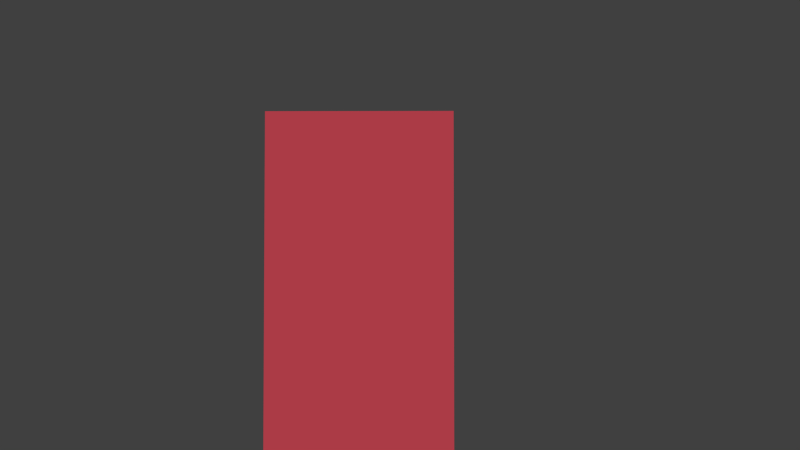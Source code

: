# Source: Scene_3_Shot_3.blend  (saved by Blender 2.76.0; exported with 4.5.12 LTS)
import bpy
from mathutils import Matrix  # noqa: F401  (used for matrix-valued properties, if any)

bpy.ops.wm.read_factory_settings(use_empty=True)
scene = bpy.context.scene
scene.name = 'Scene'

# ---- collections
col_collection_1 = bpy.data.collections.new('Collection 1'); scene.collection.children.link(col_collection_1)
col_halle_001 = bpy.data.collections.new('Halle.001')  # instanced only; not linked into the scene

# ---- materials (node trees are filled in below, after node groups)
mat_material = bpy.data.materials.new('Material')
mat_material.alpha_threshold = 0.0
mat_material.roughness = 0.5

# ---- material node trees
mat_material.use_nodes = True; mat_material.node_tree.nodes.clear()
_N = mat_material.node_tree.nodes; _L = mat_material.node_tree.links
n0 = _N.new('ShaderNodeOutputMaterial'); n0.name = 'Material Output'; n0.location = (300, 300)
n1 = _N.new('ShaderNodeBsdfDiffuse'); n1.name = 'Diffuse BSDF'; n1.location = (10, 300)
n1.inputs[0].default_value = (0.8, 0.08522, 0.1199, 1.0)
_L.new(n1.outputs[0], n0.inputs[0])
n0.is_active_output = True

# ---- world
world_world = bpy.data.worlds.new('World'); scene.world = world_world
world_world.color = (0.05088, 0.05088, 0.05088)
world_world.use_sun_shadow = False
world_world.sun_shadow_jitter_overblur = 0.0
world_world.cycles.sampling_method = 'MANUAL'
world_world.cycles.sample_map_resolution = 256

# ---- cameras
cam_camera = bpy.data.cameras.new('Camera')
cam_camera.clip_end = 100.0
cam_camera.lens = 35.0
cam_camera.sensor_width = 32.0
cam_camera.sensor_height = 18.0
cam_camera.ortho_scale = 7.314
cam_camera.dof.focus_distance = 0.0

# ---- meshes
me_plane_008 = bpy.data.meshes.new('Plane.008')
me_plane_008.from_pydata([(-1.0, -1.0, 0.0), (1.0, -1.0, 0.0), (-1.0, 1.0, 0.0), (1.0, 1.0, 0.0), (-1.0, -1.0, 3.449), (1.0, -1.0, 3.449), (-1.0, 1.0, 3.449), (1.0, 1.0, 3.449), (-1.0, -1.0, 5.432), (1.0, -1.0, 5.432), (-1.0, 1.0, 5.432), (1.0, 1.0, 5.432)], [], [(0, 2, 3, 1), (7, 6, 10, 11), (2, 0, 4, 6), (3, 2, 6, 7), (0, 1, 5, 4), (1, 3, 7, 5), (8, 9, 11, 10), (4, 5, 9, 8), (5, 7, 11, 9), (6, 4, 8, 10)])
me_plane_008.materials.append(mat_material)
me_plane_008.use_remesh_preserve_volume = False
me_plane_008.use_remesh_preserve_attributes = False
me_plane_008.use_mirror_vertex_groups = False
me_plane_008.update()

# ---- objects
ob_halle_001 = bpy.data.objects.new('Halle.001', None)
ob_plane_001 = bpy.data.objects.new('Plane.001', me_plane_008)
ob_empty = bpy.data.objects.new('Empty', None)
ob_camera = bpy.data.objects.new('Camera', cam_camera)

# ---- transforms, parenting, visibility, modifiers, constraints
ob_halle_001.location = (0.0, 0.0, 0.0)
ob_halle_001.empty_image_offset = (0.0, 0.0)
ob_halle_001.show_instancer_for_render = False
ob_halle_001.instance_type = 'COLLECTION'
ob_halle_001.lineart.crease_threshold = 0.0
ob_plane_001.location = (19.31, -16.59, 0.0)
ob_plane_001.scale = (0.7393, 0.7393, 0.7393)
ob_plane_001.lineart.crease_threshold = 0.0
ob_empty.location = (17.15, -16.3, 3.216)
ob_empty.scale = (6.711, 6.711, 6.711)
ob_empty.empty_image_offset = (0.0, 0.0)
ob_empty.lineart.crease_threshold = 0.0
ob_camera.location = (26.87, -16.2, 2.902)
ob_camera.scale = (3.228, 3.228, 3.228)
ob_camera.lock_rotations_4d = False
ob_camera.empty_display_type = 'ARROWS'
ob_camera.color = (0.0, 0.0, 0.0, 0.0)
ob_camera.display_type = 'WIRE'
ob_camera.lineart.crease_threshold = 0.0
_c = ob_camera.constraints.new('TRACK_TO'); _c.name = 'Track To'
_c.target = ob_empty
ob_halle_001.instance_collection = col_halle_001

# ---- collection membership
col_collection_1.objects.link(ob_halle_001)
col_collection_1.objects.link(ob_plane_001)
col_collection_1.objects.link(ob_empty)
col_collection_1.objects.link(ob_camera)

# ---- scene / render settings (as saved in the file)
scene.camera = ob_camera
scene.frame_start = 1; scene.frame_end = 50; scene.frame_set(37)
scene.render.engine = 'CYCLES'
scene.render.image_settings.color_mode = 'RGB'
scene.render.fps = 30
scene.render.dither_intensity = 0.0
scene.cycles.use_denoising = False
scene.cycles.samples = 40
scene.cycles.sampling_pattern = 'TABULATED_SOBOL'
scene.cycles.light_sampling_threshold = 0.0
scene.cycles.use_adaptive_sampling = False
scene.cycles.use_light_tree = False
scene.cycles.blur_glossy = 0.0
scene.cycles.pixel_filter_type = 'GAUSSIAN'
scene.cycles.sample_clamp_indirect = 0.0
scene.view_settings.view_transform = 'Standard'
bpy.context.view_layer.update()

# ---- added for rendering (the .blend has no usable light): sun
light_auto_sun = bpy.data.lights.new('AutoSun', 'SUN')
light_auto_sun.energy = 3.0
light_auto_sun.angle = 0.0523599
ob_auto_sun = bpy.data.objects.new('AutoSun', light_auto_sun)
scene.collection.objects.link(ob_auto_sun)
ob_auto_sun.rotation_euler = (0.872665, 0.174533, 0.523599)
bpy.context.view_layer.update()

